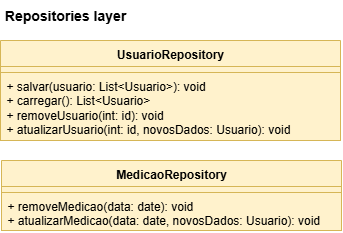

The diagram above was exported from draw.io. Its source (the exported page's mxGraphModel, read from the mxfile embedded in the PNG):
<mxGraphModel dx="1552" dy="1110" grid="1" gridSize="10" guides="1" tooltips="1" connect="1" arrows="1" fold="1" page="1" pageScale="1" pageWidth="827" pageHeight="1169" math="0" shadow="0">
  <root>
    <mxCell id="0" />
    <mxCell id="1" parent="0" />
    <mxCell id="ipYxZ7Gk1h7wY8a5Encb-17" value="UsuarioRepository" style="swimlane;fontStyle=1;align=center;verticalAlign=top;childLayout=stackLayout;horizontal=1;startSize=26;horizontalStack=0;resizeParent=1;resizeParentMax=0;resizeLast=0;collapsible=1;marginBottom=0;whiteSpace=wrap;html=1;fillColor=#fff2cc;strokeColor=#d6b656;" parent="1" vertex="1">
      <mxGeometry x="900" y="160" width="340" height="100" as="geometry" />
    </mxCell>
    <mxCell id="ipYxZ7Gk1h7wY8a5Encb-18" value="" style="text;strokeColor=#d6b656;fillColor=#fff2cc;align=left;verticalAlign=top;spacingLeft=4;spacingRight=4;overflow=hidden;rotatable=0;points=[[0,0.5],[1,0.5]];portConstraint=eastwest;whiteSpace=wrap;html=1;" parent="ipYxZ7Gk1h7wY8a5Encb-17" vertex="1">
      <mxGeometry y="26" width="340" height="6" as="geometry" />
    </mxCell>
    <mxCell id="ipYxZ7Gk1h7wY8a5Encb-19" value="" style="line;strokeWidth=1;fillColor=none;align=left;verticalAlign=middle;spacingTop=-1;spacingLeft=3;spacingRight=3;rotatable=0;labelPosition=right;points=[];portConstraint=eastwest;strokeColor=inherit;" parent="ipYxZ7Gk1h7wY8a5Encb-17" vertex="1">
      <mxGeometry y="32" width="340" as="geometry" />
    </mxCell>
    <mxCell id="ipYxZ7Gk1h7wY8a5Encb-20" value="+ salvar(usuario: List&amp;lt;Usuario&amp;gt;): void&lt;div&gt;+ carregar(&lt;span style=&quot;background-color: transparent; color: light-dark(rgb(0, 0, 0), rgb(255, 255, 255));&quot;&gt;):&amp;nbsp;&lt;/span&gt;&lt;span style=&quot;background-color: transparent; color: light-dark(rgb(0, 0, 0), rgb(255, 255, 255));&quot;&gt;List&amp;lt;Usuario&amp;gt;&lt;/span&gt;&lt;/div&gt;&lt;div&gt;&lt;div&gt;+ removeUsuario(int: id): void&lt;/div&gt;&lt;div&gt;+ atualizarUsuario(int: id, novosDados: Usuario): void&lt;/div&gt;&lt;/div&gt;" style="text;strokeColor=#d6b656;fillColor=#fff2cc;align=left;verticalAlign=top;spacingLeft=4;spacingRight=4;overflow=hidden;rotatable=0;points=[[0,0.5],[1,0.5]];portConstraint=eastwest;whiteSpace=wrap;html=1;" parent="ipYxZ7Gk1h7wY8a5Encb-17" vertex="1">
      <mxGeometry y="32" width="340" height="68" as="geometry" />
    </mxCell>
    <mxCell id="ipYxZ7Gk1h7wY8a5Encb-21" value="&lt;b&gt;&lt;font style=&quot;font-size: 14px;&quot;&gt;Repositories layer&lt;/font&gt;&lt;/b&gt;" style="text;html=1;align=center;verticalAlign=middle;whiteSpace=wrap;rounded=0;" parent="1" vertex="1">
      <mxGeometry x="900" y="120" width="130" height="30" as="geometry" />
    </mxCell>
    <mxCell id="ipYxZ7Gk1h7wY8a5Encb-31" value="MedicaoRepository" style="swimlane;fontStyle=1;align=center;verticalAlign=top;childLayout=stackLayout;horizontal=1;startSize=26;horizontalStack=0;resizeParent=1;resizeParentMax=0;resizeLast=0;collapsible=1;marginBottom=0;whiteSpace=wrap;html=1;fillColor=#fff2cc;strokeColor=#d6b656;" parent="1" vertex="1">
      <mxGeometry x="901" y="280" width="340" height="70" as="geometry" />
    </mxCell>
    <mxCell id="ipYxZ7Gk1h7wY8a5Encb-32" value="" style="text;strokeColor=#d6b656;fillColor=#fff2cc;align=left;verticalAlign=top;spacingLeft=4;spacingRight=4;overflow=hidden;rotatable=0;points=[[0,0.5],[1,0.5]];portConstraint=eastwest;whiteSpace=wrap;html=1;" parent="ipYxZ7Gk1h7wY8a5Encb-31" vertex="1">
      <mxGeometry y="26" width="340" height="6" as="geometry" />
    </mxCell>
    <mxCell id="ipYxZ7Gk1h7wY8a5Encb-33" value="" style="line;strokeWidth=1;fillColor=none;align=left;verticalAlign=middle;spacingTop=-1;spacingLeft=3;spacingRight=3;rotatable=0;labelPosition=right;points=[];portConstraint=eastwest;strokeColor=inherit;" parent="ipYxZ7Gk1h7wY8a5Encb-31" vertex="1">
      <mxGeometry y="32" width="340" as="geometry" />
    </mxCell>
    <mxCell id="ipYxZ7Gk1h7wY8a5Encb-34" value="&lt;div&gt;+ removeMedicao(data: date): void&lt;/div&gt;&lt;div&gt;+ atualizarMedicao(data: date, novosDados: Usuario): void&lt;/div&gt;&lt;div&gt;&lt;div&gt;&lt;br&gt;&lt;/div&gt;&lt;div&gt;&lt;br&gt;&lt;/div&gt;&lt;/div&gt;" style="text;strokeColor=#d6b656;fillColor=#fff2cc;align=left;verticalAlign=top;spacingLeft=4;spacingRight=4;overflow=hidden;rotatable=0;points=[[0,0.5],[1,0.5]];portConstraint=eastwest;whiteSpace=wrap;html=1;" parent="ipYxZ7Gk1h7wY8a5Encb-31" vertex="1">
      <mxGeometry y="32" width="340" height="38" as="geometry" />
    </mxCell>
  </root>
</mxGraphModel>